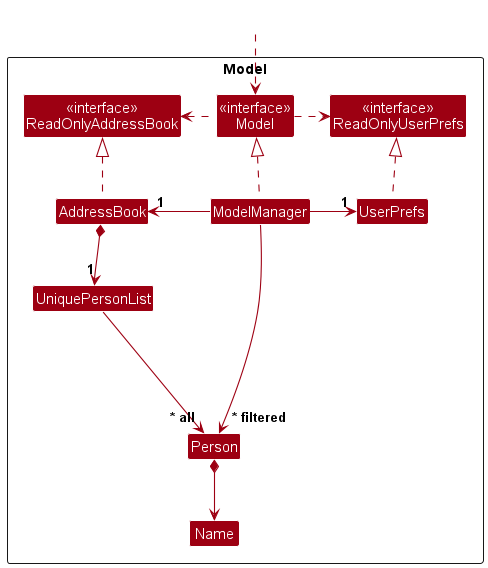

The diagram above was rendered by PlantUML. Its source (embedded in the PNG):
@startuml
!include style.puml
skinparam arrowThickness 1.1
skinparam arrowColor MODEL_COLOR
skinparam classBackgroundColor MODEL_COLOR

Package Model as ModelPackage <<Rectangle>>{
Class "<<interface>>\nReadOnlyAddressBook" as ReadOnlyAddressBook
Class "<<interface>>\nReadOnlyUserPrefs" as ReadOnlyUserPrefs
Class "<<interface>>\nModel" as Model
Class AddressBook
Class ModelManager
Class UserPrefs

Class UniquePersonList
Class Person
Class Name

Class I #FFFFFF
}

Class HiddenOutside #FFFFFF
HiddenOutside ..> Model

AddressBook .up.|> ReadOnlyAddressBook

ModelManager .up.|> Model
Model .right.> ReadOnlyUserPrefs
Model .left.> ReadOnlyAddressBook
ModelManager -left-> "1" AddressBook
ModelManager -right-> "1" UserPrefs
UserPrefs .up.|> ReadOnlyUserPrefs

AddressBook *--> "1" UniquePersonList
UniquePersonList --> "~* all" Person
Person *--> Name

Person -[hidden]up--> I
UniquePersonList -[hidden]right-> I

ModelManager --> "~* filtered" Person
@enduml